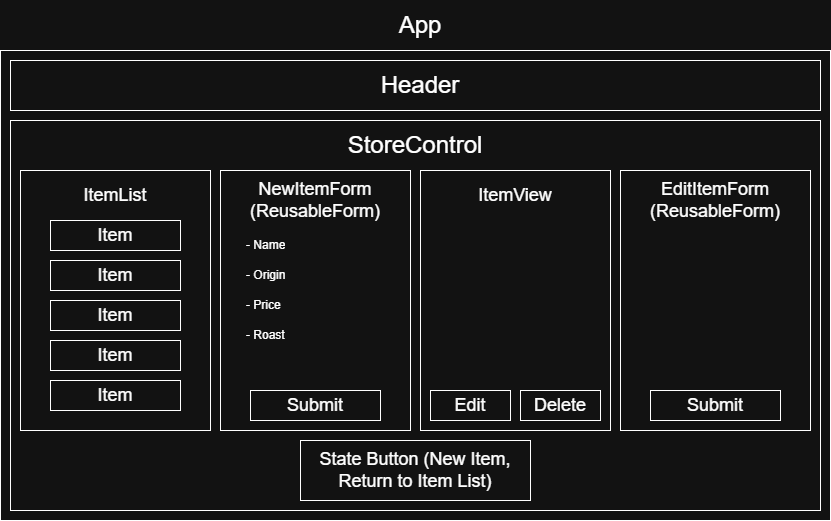

The diagram above was exported from draw.io. Its source (the exported page's mxGraphModel, read from the mxfile embedded in the PNG):
<mxGraphModel dx="1042" dy="527" grid="1" gridSize="10" guides="1" tooltips="1" connect="1" arrows="1" fold="1" page="1" pageScale="1" pageWidth="850" pageHeight="1100" math="0" shadow="0">
  <root>
    <mxCell id="0" />
    <mxCell id="1" parent="0" />
    <mxCell id="xCmctESqg9drtCHcozlU-1" parent="1" style="rounded=0;whiteSpace=wrap;html=1;" value="" vertex="1">
      <mxGeometry height="470" width="830" x="10" y="50" as="geometry" />
    </mxCell>
    <mxCell id="xCmctESqg9drtCHcozlU-2" parent="1" style="text;html=1;whiteSpace=wrap;strokeColor=none;fillColor=none;align=center;verticalAlign=middle;rounded=0;" value="&lt;font style=&quot;font-size: 24px;&quot;&gt;App&lt;/font&gt;" vertex="1">
      <mxGeometry height="50" width="60" x="400" as="geometry" />
    </mxCell>
    <mxCell id="xCmctESqg9drtCHcozlU-3" parent="1" style="rounded=0;whiteSpace=wrap;html=1;" value="" vertex="1">
      <mxGeometry height="50" width="810" x="20" y="60" as="geometry" />
    </mxCell>
    <mxCell id="xCmctESqg9drtCHcozlU-6" parent="1" style="text;html=1;whiteSpace=wrap;strokeColor=none;fillColor=none;align=center;verticalAlign=middle;rounded=0;" value="&lt;font style=&quot;font-size: 24px;&quot;&gt;Header&lt;/font&gt;" vertex="1">
      <mxGeometry height="50" width="100" x="380" y="60" as="geometry" />
    </mxCell>
    <mxCell id="xCmctESqg9drtCHcozlU-7" parent="1" style="rounded=0;whiteSpace=wrap;html=1;" value="" vertex="1">
      <mxGeometry height="390" width="810" x="20" y="120" as="geometry" />
    </mxCell>
    <mxCell id="xCmctESqg9drtCHcozlU-8" parent="1" style="text;html=1;whiteSpace=wrap;strokeColor=none;fillColor=none;align=center;verticalAlign=middle;rounded=0;" value="&lt;font style=&quot;font-size: 24px;&quot;&gt;StoreControl&lt;/font&gt;" vertex="1">
      <mxGeometry height="50" width="770" x="40" y="120" as="geometry" />
    </mxCell>
    <mxCell id="xCmctESqg9drtCHcozlU-9" parent="1" style="rounded=0;whiteSpace=wrap;html=1;" value="" vertex="1">
      <mxGeometry height="260" width="190" x="30" y="170" as="geometry" />
    </mxCell>
    <mxCell id="xCmctESqg9drtCHcozlU-10" parent="1" style="rounded=0;whiteSpace=wrap;html=1;" value="" vertex="1">
      <mxGeometry height="260" width="190" x="230" y="170" as="geometry" />
    </mxCell>
    <mxCell id="xCmctESqg9drtCHcozlU-13" parent="1" style="text;html=1;whiteSpace=wrap;strokeColor=none;fillColor=none;align=center;verticalAlign=middle;rounded=0;" value="&lt;span style=&quot;font-size: 18px;&quot;&gt;ItemList&lt;/span&gt;" vertex="1">
      <mxGeometry height="50" width="190" x="30" y="170" as="geometry" />
    </mxCell>
    <mxCell id="xCmctESqg9drtCHcozlU-15" parent="1" style="text;html=1;whiteSpace=wrap;strokeColor=none;fillColor=none;align=center;verticalAlign=middle;rounded=0;" value="&lt;font style=&quot;font-size: 18px;&quot;&gt;NewItem&lt;/font&gt;&lt;span style=&quot;background-color: transparent; color: light-dark(rgb(0, 0, 0), rgb(255, 255, 255)); font-size: 18px;&quot;&gt;Form&lt;/span&gt;&lt;div&gt;&lt;span style=&quot;background-color: transparent; color: light-dark(rgb(0, 0, 0), rgb(255, 255, 255)); font-size: 18px;&quot;&gt;(ReusableForm)&lt;/span&gt;&lt;/div&gt;" vertex="1">
      <mxGeometry height="60" width="190" x="230" y="170" as="geometry" />
    </mxCell>
    <mxCell id="xCmctESqg9drtCHcozlU-17" parent="1" style="rounded=0;whiteSpace=wrap;html=1;" value="" vertex="1">
      <mxGeometry height="260" width="190" x="430" y="170" as="geometry" />
    </mxCell>
    <mxCell id="xCmctESqg9drtCHcozlU-18" parent="1" style="rounded=0;whiteSpace=wrap;html=1;" value="" vertex="1">
      <mxGeometry height="260" width="190" x="630" y="170" as="geometry" />
    </mxCell>
    <mxCell id="xCmctESqg9drtCHcozlU-20" parent="1" style="text;html=1;whiteSpace=wrap;strokeColor=none;fillColor=none;align=center;verticalAlign=middle;rounded=0;" value="&lt;font style=&quot;font-size: 18px;&quot;&gt;ItemView&lt;/font&gt;" vertex="1">
      <mxGeometry height="50" width="190" x="430" y="170" as="geometry" />
    </mxCell>
    <mxCell id="xCmctESqg9drtCHcozlU-22" parent="1" style="text;html=1;whiteSpace=wrap;strokeColor=none;fillColor=none;align=center;verticalAlign=middle;rounded=0;" value="&lt;font style=&quot;font-size: 18px;&quot;&gt;EditItemForm&lt;/font&gt;&lt;div&gt;&lt;font style=&quot;font-size: 18px;&quot;&gt;(ReusableForm)&lt;/font&gt;&lt;/div&gt;" vertex="1">
      <mxGeometry height="60" width="190" x="630" y="170" as="geometry" />
    </mxCell>
    <mxCell id="xCmctESqg9drtCHcozlU-23" parent="1" style="rounded=0;whiteSpace=wrap;html=1;" value="" vertex="1">
      <mxGeometry height="30" width="130" x="60" y="220" as="geometry" />
    </mxCell>
    <mxCell id="xCmctESqg9drtCHcozlU-65" parent="1" style="rounded=0;whiteSpace=wrap;html=1;" value="" vertex="1">
      <mxGeometry height="60" width="230" x="310" y="440" as="geometry" />
    </mxCell>
    <mxCell id="xCmctESqg9drtCHcozlU-67" parent="1" style="text;html=1;whiteSpace=wrap;strokeColor=none;fillColor=none;align=center;verticalAlign=middle;rounded=0;" value="&lt;font style=&quot;font-size: 18px;&quot;&gt;State Button (New Item,&lt;/font&gt;&lt;div&gt;&lt;font style=&quot;font-size: 18px;&quot;&gt;Return to&amp;nbsp;&lt;/font&gt;&lt;span style=&quot;font-size: 18px; background-color: transparent; color: light-dark(rgb(0, 0, 0), rgb(255, 255, 255));&quot;&gt;Item List)&lt;/span&gt;&lt;/div&gt;" vertex="1">
      <mxGeometry height="60" width="230" x="310" y="440" as="geometry" />
    </mxCell>
    <mxCell id="6JB1qJaD1JOkPpP1tOWj-3" parent="1" style="rounded=0;whiteSpace=wrap;html=1;" value="" vertex="1">
      <mxGeometry height="30" width="130" x="60" y="260" as="geometry" />
    </mxCell>
    <mxCell id="6JB1qJaD1JOkPpP1tOWj-6" parent="1" style="rounded=0;whiteSpace=wrap;html=1;" value="" vertex="1">
      <mxGeometry height="30" width="130" x="60" y="300" as="geometry" />
    </mxCell>
    <mxCell id="6JB1qJaD1JOkPpP1tOWj-7" parent="1" style="rounded=0;whiteSpace=wrap;html=1;" value="" vertex="1">
      <mxGeometry height="30" width="130" x="60" y="340" as="geometry" />
    </mxCell>
    <mxCell id="6JB1qJaD1JOkPpP1tOWj-8" parent="1" style="rounded=0;whiteSpace=wrap;html=1;" value="" vertex="1">
      <mxGeometry height="30" width="130" x="60" y="380" as="geometry" />
    </mxCell>
    <mxCell id="6JB1qJaD1JOkPpP1tOWj-14" parent="1" style="text;html=1;whiteSpace=wrap;strokeColor=none;fillColor=none;align=center;verticalAlign=middle;rounded=0;" value="&lt;font style=&quot;font-size: 18px;&quot;&gt;Item&lt;/font&gt;" vertex="1">
      <mxGeometry height="30" width="130" x="60" y="380" as="geometry" />
    </mxCell>
    <mxCell id="7lkkysOd89llodDURpdA-4" parent="1" style="rounded=0;whiteSpace=wrap;html=1;" value="" vertex="1">
      <mxGeometry height="30" width="130" x="260" y="390" as="geometry" />
    </mxCell>
    <mxCell id="7lkkysOd89llodDURpdA-5" parent="1" style="rounded=0;whiteSpace=wrap;html=1;" value="" vertex="1">
      <mxGeometry height="30" width="130" x="660" y="390" as="geometry" />
    </mxCell>
    <mxCell id="7lkkysOd89llodDURpdA-11" parent="1" style="text;html=1;whiteSpace=wrap;strokeColor=none;fillColor=none;align=center;verticalAlign=middle;rounded=0;" value="&lt;font style=&quot;font-size: 18px;&quot;&gt;Submit&lt;/font&gt;" vertex="1">
      <mxGeometry height="30" width="130" x="260" y="390" as="geometry" />
    </mxCell>
    <mxCell id="7lkkysOd89llodDURpdA-12" parent="1" style="rounded=0;whiteSpace=wrap;html=1;" value="" vertex="1">
      <mxGeometry height="30" width="80" x="440" y="390" as="geometry" />
    </mxCell>
    <mxCell id="7lkkysOd89llodDURpdA-13" parent="1" style="rounded=0;whiteSpace=wrap;html=1;" value="" vertex="1">
      <mxGeometry height="30" width="80" x="530" y="390" as="geometry" />
    </mxCell>
    <mxCell id="7lkkysOd89llodDURpdA-14" parent="1" style="text;html=1;whiteSpace=wrap;strokeColor=none;fillColor=none;align=center;verticalAlign=middle;rounded=0;" value="&lt;font style=&quot;font-size: 18px;&quot;&gt;Submit&lt;/font&gt;" vertex="1">
      <mxGeometry height="30" width="130" x="660" y="390" as="geometry" />
    </mxCell>
    <mxCell id="7lkkysOd89llodDURpdA-16" parent="1" style="text;html=1;whiteSpace=wrap;strokeColor=none;fillColor=none;align=center;verticalAlign=middle;rounded=0;" value="&lt;font style=&quot;font-size: 18px;&quot;&gt;Edit&lt;/font&gt;" vertex="1">
      <mxGeometry height="30" width="80" x="440" y="390" as="geometry" />
    </mxCell>
    <mxCell id="7lkkysOd89llodDURpdA-17" parent="1" style="text;html=1;whiteSpace=wrap;strokeColor=none;fillColor=none;align=center;verticalAlign=middle;rounded=0;" value="&lt;font style=&quot;font-size: 18px;&quot;&gt;Delete&lt;/font&gt;" vertex="1">
      <mxGeometry height="30" width="80" x="530" y="390" as="geometry" />
    </mxCell>
    <mxCell id="7lkkysOd89llodDURpdA-18" parent="1" style="text;html=1;whiteSpace=wrap;strokeColor=none;fillColor=none;align=center;verticalAlign=middle;rounded=0;" value="&lt;font style=&quot;font-size: 18px;&quot;&gt;Item&lt;/font&gt;" vertex="1">
      <mxGeometry height="30" width="130" x="60" y="340" as="geometry" />
    </mxCell>
    <mxCell id="7lkkysOd89llodDURpdA-19" parent="1" style="text;html=1;whiteSpace=wrap;strokeColor=none;fillColor=none;align=center;verticalAlign=middle;rounded=0;" value="&lt;font style=&quot;font-size: 18px;&quot;&gt;Item&lt;/font&gt;" vertex="1">
      <mxGeometry height="30" width="130" x="60" y="220" as="geometry" />
    </mxCell>
    <mxCell id="7lkkysOd89llodDURpdA-20" parent="1" style="text;html=1;whiteSpace=wrap;strokeColor=none;fillColor=none;align=center;verticalAlign=middle;rounded=0;" value="&lt;font style=&quot;font-size: 18px;&quot;&gt;Item&lt;/font&gt;" vertex="1">
      <mxGeometry height="30" width="130" x="60" y="300" as="geometry" />
    </mxCell>
    <mxCell id="7lkkysOd89llodDURpdA-21" parent="1" style="text;html=1;whiteSpace=wrap;strokeColor=none;fillColor=none;align=center;verticalAlign=middle;rounded=0;" value="&lt;font style=&quot;font-size: 18px;&quot;&gt;Item&lt;/font&gt;" vertex="1">
      <mxGeometry height="30" width="130" x="60" y="260" as="geometry" />
    </mxCell>
    <mxCell id="WTax_CmAfHZk8fE-TU-m-5" parent="1" style="text;strokeColor=none;fillColor=none;align=left;verticalAlign=middle;spacingLeft=4;spacingRight=4;overflow=hidden;points=[[0,0.5],[1,0.5]];portConstraint=eastwest;rotatable=0;whiteSpace=wrap;html=1;" value="- Name" vertex="1">
      <mxGeometry height="30" width="150" x="250" y="230" as="geometry" />
    </mxCell>
    <mxCell id="WTax_CmAfHZk8fE-TU-m-6" parent="1" style="text;strokeColor=none;fillColor=none;align=left;verticalAlign=middle;spacingLeft=4;spacingRight=4;overflow=hidden;points=[[0,0.5],[1,0.5]];portConstraint=eastwest;rotatable=0;whiteSpace=wrap;html=1;" value="- Origin" vertex="1">
      <mxGeometry height="30" width="80" x="250" y="260" as="geometry" />
    </mxCell>
    <mxCell id="WTax_CmAfHZk8fE-TU-m-7" parent="1" style="text;strokeColor=none;fillColor=none;align=left;verticalAlign=middle;spacingLeft=4;spacingRight=4;overflow=hidden;points=[[0,0.5],[1,0.5]];portConstraint=eastwest;rotatable=0;whiteSpace=wrap;html=1;" value="- Price" vertex="1">
      <mxGeometry height="30" width="80" x="250" y="290" as="geometry" />
    </mxCell>
    <mxCell id="WTax_CmAfHZk8fE-TU-m-8" parent="1" style="text;strokeColor=none;fillColor=none;align=left;verticalAlign=middle;spacingLeft=4;spacingRight=4;overflow=hidden;points=[[0,0.5],[1,0.5]];portConstraint=eastwest;rotatable=0;whiteSpace=wrap;html=1;" value="- Roast" vertex="1">
      <mxGeometry height="30" width="80" x="250" y="320" as="geometry" />
    </mxCell>
  </root>
</mxGraphModel>